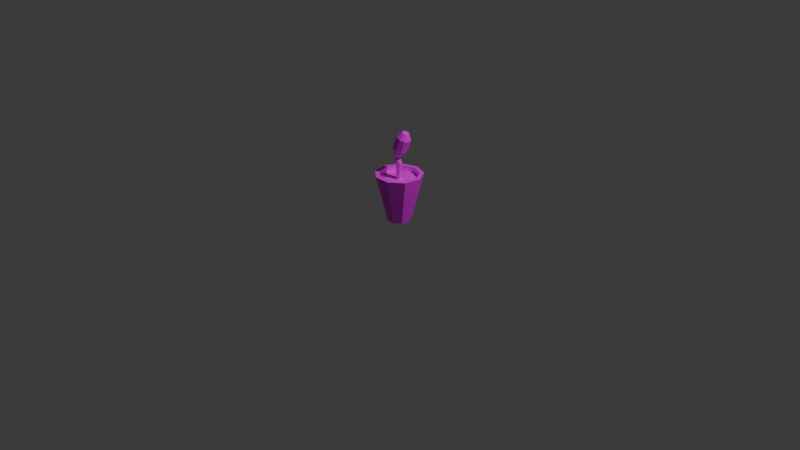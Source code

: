 # Source: bugplantOne.blend  (saved by Blender 5.2.45; exported with 4.5.12 LTS)
import bpy
from mathutils import Matrix  # noqa: F401  (used for matrix-valued properties, if any)

bpy.ops.wm.read_factory_settings(use_empty=True)
scene = bpy.context.scene
scene.name = 'Scene'

# ---- collections
col_collection = bpy.data.collections.new('Collection'); scene.collection.children.link(col_collection)

# ---- images (referenced by path relative to the original .blend; pixels are not part of the script)
import os
ASSET_DIR = os.environ.get("B2B_ASSET_DIR", "")  # directory of the original .blend (textures are referenced by path, not embedded)
HERE = os.path.dirname(os.path.abspath(__file__))  # packed textures are extracted next to this script under _unpacked/

def load_image(name, relpath, width, height, colorspace="sRGB"):
    """Load a texture the original file referenced (path relative to the .blend, or extracted next to this script)."""
    p = next((c for c in (os.path.join(HERE, relpath), os.path.join(ASSET_DIR, relpath)) if relpath and os.path.exists(c)), "")
    if p:
        img = bpy.data.images.load(p, check_existing=True)
        img.name = name
    else:  # same state as the original file: an image datablock whose file is absent (Cycles renders it pink)
        img = bpy.data.images.new(name, width, height)
        img.source = "FILE"
        img.filepath = "//" + (relpath or name)
    img.colorspace_settings.name = colorspace
    return img
img_bugplant1_tex = load_image('bugplant1_tex', 'bugplant1_tex.png', 1024, 1024, 'sRGB')

# ---- materials (node trees are filled in below, after node groups)
mat_bugplantonetexture = bpy.data.materials.new('bugplantoneTexture')

# ---- material node trees
mat_bugplantonetexture.use_nodes = True; mat_bugplantonetexture.node_tree.nodes.clear()
_N = mat_bugplantonetexture.node_tree.nodes; _L = mat_bugplantonetexture.node_tree.links
n0 = _N.new('ShaderNodeBsdfPrincipled'); n0.name = 'Principled BSDF'; n0.location = (-200, 100)
n0.inputs[10].default_value = 0.005
n1 = _N.new('ShaderNodeOutputMaterial'); n1.name = 'Material Output'; n1.location = (200, 100)
n2 = _N.new('ShaderNodeTexImage'); n2.name = 'Image Texture'; n2.location = (-490, 60)
n2.image = img_bugplant1_tex
_L.new(n0.outputs[0], n1.inputs[0])
_L.new(n2.outputs[0], n0.inputs[0])
n1.is_active_output = True

# ---- world
world_world = bpy.data.worlds.new('World'); scene.world = world_world
world_world.use_nodes = True; world_world.node_tree.nodes.clear()
_N = world_world.node_tree.nodes; _L = world_world.node_tree.links
n0 = _N.new('ShaderNodeOutputWorld'); n0.name = 'World Output'; n0.location = (200, 100)
n1 = _N.new('ShaderNodeBackground'); n1.name = 'Background'; n1.location = (-200, 100)
n1.inputs[0].default_value = (0.05088, 0.05088, 0.05088, 1.0)
_L.new(n1.outputs[0], n0.inputs[0])
n0.is_active_output = True
world_world.color = (0.05088, 0.05088, 0.05088)
world_world.sun_shadow_jitter_overblur = 0.0

# ---- cameras
cam_camera = bpy.data.cameras.new('Camera')
cam_camera.clip_end = 100.0
cam_camera.ortho_scale = 7.314

# ---- lights
light_light = bpy.data.lights.new('Light', 'POINT')
light_light.energy = 1000.0
light_light.shadow_soft_size = 0.1

# ---- meshes
me_cylinder = bpy.data.meshes.new('Cylinder')
me_cylinder.from_pydata([(3.322e-09, 0.4989, -1.0), (0.0, 0.8307, 1.0), (0.3207, 0.3822, -1.0), (0.5339, 0.6363, 1.0), (0.4913, 0.08663, -1.0), (0.818, 0.1442, 1.0), (0.432, -0.2494, -1.0), (0.7194, -0.4153, 1.0), (0.1706, -0.4688, -1.0), (0.2841, -0.7806, 1.0), (-0.1706, -0.4688, -1.0), (-0.2841, -0.7806, 1.0), (-0.432, -0.2494, -1.0), (-0.7194, -0.4153, 1.0), (-0.4913, 0.08663, -1.0), (-0.818, 0.1442, 1.0), (-0.3207, 0.3822, -1.0), (-0.5339, 0.6363, 1.0), (0.6428, 0.766, 1.0), (0.0, 1.0, 1.0), (0.9848, 0.1736, 1.0), (0.866, -0.5, 1.0), (0.342, -0.9397, 1.0), (-0.342, -0.9397, 1.0), (-0.866, -0.5, 1.0), (-0.9848, 0.1736, 1.0), (-0.6428, 0.766, 1.0), (0.07574, 0.09026, 0.7696), (-6.882e-09, 0.1178, 0.7696), (0.116, 0.02046, 0.7696), (0.102, -0.05891, 0.7696), (0.0403, -0.1107, 0.7696), (-0.0403, -0.1107, 0.7696), (-0.102, -0.05891, 0.7696), (-0.116, 0.02046, 0.7696), (-0.07574, 0.09026, 0.7696), (0.5339, 0.6363, 0.7696), (-6.882e-09, 0.8307, 0.7696), (0.818, 0.1442, 0.7696), (0.7194, -0.4153, 0.7696), (0.2841, -0.7806, 0.7696), (-0.2841, -0.7806, 0.7696), (-0.7194, -0.4153, 0.7696), (-0.818, 0.1442, 0.7696), (-0.5339, 0.6363, 0.7696), (0.07574, 0.09026, 1.02), (1.635e-08, 0.1178, 1.02), (0.116, 0.02046, 1.02), (0.102, -0.05891, 1.02), (0.0403, -0.1107, 1.02), (-0.0403, -0.1107, 1.02), (-0.102, -0.05891, 1.02), (-0.116, 0.02046, 1.02), (-0.07574, 0.09026, 1.02), (0.06731, 0.09249, 1.46), (-0.004544, 0.1177, 1.433), (0.1077, 0.02398, 1.473), (0.09764, -0.05575, 1.467), (0.04193, -0.1094, 1.444), (-0.0334, -0.1118, 1.416), (-0.0931, -0.06197, 1.395), (-0.1092, 0.01691, 1.391), (-0.07427, 0.08787, 1.406), (-0.02395, 0.07118, 1.669), (-0.09259, 0.1081, 1.69), (0.007541, -0.002898, 1.665), (-0.01285, -0.07951, 1.68), (-0.07558, -0.1228, 1.706), (-0.1513, -0.1125, 1.732), (-0.2046, -0.05349, 1.745), (-0.2105, 0.0267, 1.739), (-0.1663, 0.0905, 1.718), (0.218, 0.2261, 1.956), (0.04372, 0.3198, 2.008), (0.2979, 0.03804, 1.945), (0.2462, -0.1565, 1.982), (0.0869, -0.2664, 2.049), (-0.1053, -0.2403, 2.114), (-0.2406, -0.09039, 2.147), (-0.2556, 0.1132, 2.133), (-0.1433, 0.2752, 2.078), (0.3898, 0.2729, 2.445), (0.2156, 0.3666, 2.497), (0.4698, 0.08483, 2.434), (0.418, -0.1097, 2.471), (0.2588, -0.2196, 2.538), (0.06655, -0.1935, 2.603), (-0.06871, -0.0436, 2.636), (-0.0837, 0.16, 2.622), (0.02858, 0.322, 2.567), (0.3723, 0.1942, 2.729), (0.2858, 0.2407, 2.755), (0.412, 0.1008, 2.724), (0.3863, 0.00413, 2.742), (0.3072, -0.05048, 2.775), (0.2117, -0.03752, 2.807), (0.1445, 0.03696, 2.824), (0.1371, 0.1381, 2.817), (0.1928, 0.2186, 2.789), (0.032, -0.2488, 1.495), (-0.1068, -0.2533, 1.443), (-0.07163, -0.4364, 1.422), (-0.1114, -0.4377, 1.407), (0.2133, 0.219, 1.17), (0.05236, 0.2776, 1.17), (0.2267, 0.3716, 1.125), (0.1959, 0.3828, 1.125)], [], [(0, 19, 18, 2), (2, 18, 20, 4), (4, 20, 21, 6), (6, 21, 22, 8), (8, 22, 23, 10), (10, 23, 24, 12), (12, 24, 25, 14), (17, 15, 43, 44), (14, 25, 26, 16), (16, 26, 19, 0), (2, 10, 14), (16, 0, 2), (2, 4, 6), (6, 8, 10), (10, 12, 14), (14, 16, 2), (2, 6, 10), (1, 3, 18, 19), (3, 5, 20, 18), (5, 7, 21, 20), (7, 9, 22, 21), (9, 11, 23, 22), (11, 13, 24, 23), (13, 15, 25, 24), (15, 17, 26, 25), (17, 1, 19, 26), (32, 31, 49, 50), (11, 9, 40, 41), (5, 3, 36, 38), (1, 17, 44, 37), (13, 11, 41, 42), (7, 5, 38, 39), (15, 13, 42, 43), (9, 7, 39, 40), (3, 1, 37, 36), (28, 27, 36, 37), (27, 29, 38, 36), (29, 30, 39, 38), (30, 31, 40, 39), (31, 32, 41, 40), (32, 33, 42, 41), (33, 34, 43, 42), (34, 35, 44, 43), (35, 28, 37, 44), (49, 48, 57, 58), (29, 27, 45, 47), (28, 35, 53, 46), (33, 32, 50, 51), (30, 29, 47, 48), (34, 33, 51, 52), (31, 30, 48, 49), (27, 28, 46, 45), (35, 34, 52, 53), (57, 56, 65, 66), (45, 46, 55, 54), (53, 52, 61, 62), (50, 49, 58, 59), (47, 45, 54, 56), (46, 53, 62, 55), (51, 50, 59, 60), (48, 47, 56, 57), (52, 51, 60, 61), (65, 63, 72, 74), (61, 60, 69, 70), (58, 57, 66, 67), (54, 55, 64, 63), (62, 61, 70, 71), (59, 58, 67, 68), (56, 54, 63, 65), (55, 62, 71, 64), (60, 59, 68, 69), (73, 80, 89, 82), (64, 71, 80, 73), (69, 68, 77, 78), (66, 65, 74, 75), (70, 69, 78, 79), (67, 66, 75, 76), (63, 64, 73, 72), (71, 70, 79, 80), (68, 67, 76, 77), (89, 88, 97, 98), (78, 77, 86, 87), (75, 74, 83, 84), (79, 78, 87, 88), (76, 75, 84, 85), (72, 73, 82, 81), (80, 79, 88, 89), (77, 76, 85, 86), (74, 72, 81, 83), (91, 97, 95), (86, 85, 94, 95), (83, 81, 90, 92), (82, 89, 98, 91), (87, 86, 95, 96), (84, 83, 92, 93), (88, 87, 96, 97), (85, 84, 93, 94), (81, 82, 91, 90), (58, 59, 100, 99), (99, 100, 102, 101), (46, 45, 103, 104), (104, 103, 105, 106), (92, 90, 91), (91, 98, 97), (97, 96, 95), (95, 94, 93), (93, 92, 95), (92, 91, 95)])
_uv = me_cylinder.uv_layers.new(name='UVMap')
_uv.uv.foreach_set('vector', [0.5499, 0.3734, 0.5806, 0.003348, 0.6766, 0.01088, 0.5978, 0.3772, 0.7075, 0.3641, 0.6833, 0.003348, 0.8076, 0.004922, 0.7695, 0.3649, 0.7695, 0.3649, 0.8076, 0.004922, 0.9009, 0.003348, 0.8161, 0.3641, 0.4194, 0.7508, 0.3617, 0.3852, 0.4792, 0.3839, 0.478, 0.7501, 0.478, 0.7501, 0.4792, 0.3839, 0.5954, 0.3852, 0.536, 0.7508, 0.6741, 0.7523, 0.6021, 0.3858, 0.7, 0.3839, 0.723, 0.7513, 0.723, 0.7513, 0.7, 0.3839, 0.8243, 0.3858, 0.785, 0.7523, 0.3441, 0.5495, 0.3462, 0.6296, 0.3043, 0.6297, 0.3022, 0.5496, 0.4407, 0.3772, 0.3617, 0.01088, 0.4563, 0.003348, 0.4879, 0.3734, 0.4879, 0.3734, 0.4563, 0.003348, 0.5806, 0.003348, 0.5499, 0.3734, 0.1394, 0.84, 0.02457, 0.7032, 0.1394, 0.6829, 0.1793, 0.7305, 0.1793, 0.7925, 0.1394, 0.84, 0.1394, 0.84, 0.0783, 0.8508, 0.02457, 0.8198, 0.02457, 0.8198, 0.003348, 0.7615, 0.02457, 0.7032, 0.02457, 0.7032, 0.0783, 0.6722, 0.1394, 0.6829, 0.1394, 0.6829, 0.1793, 0.7305, 0.1394, 0.84, 0.1394, 0.84, 0.02457, 0.8198, 0.02457, 0.7032, 0.2599, 0.3131, 0.3262, 0.234, 0.355, 0.2445, 0.2753, 0.3398, 0.3262, 0.234, 0.3262, 0.1307, 0.355, 0.1202, 0.355, 0.2445, 0.3262, 0.1307, 0.2599, 0.05158, 0.2753, 0.02492, 0.355, 0.1202, 0.2599, 0.05158, 0.1585, 0.03366, 0.1532, 0.003348, 0.2753, 0.02492, 0.1585, 0.03366, 0.06928, 0.08533, 0.04576, 0.06555, 0.1532, 0.003348, 0.06928, 0.08533, 0.03405, 0.1824, 0.003348, 0.1824, 0.04576, 0.06555, 0.03405, 0.1824, 0.06928, 0.2795, 0.04576, 0.2993, 0.003348, 0.1824, 0.06928, 0.2795, 0.1585, 0.3311, 0.1532, 0.3614, 0.04576, 0.2993, 0.1585, 0.3311, 0.2599, 0.3131, 0.2753, 0.3398, 0.1532, 0.3614, 0.9348, 0.3766, 0.9213, 0.3742, 0.9286, 0.3293, 0.9421, 0.3316, 0.3022, 0.8305, 0.3056, 0.7331, 0.3473, 0.7332, 0.3439, 0.8305, 0.4036, 0.8533, 0.4051, 0.9515, 0.3633, 0.9515, 0.3617, 0.8533, 0.3441, 0.4463, 0.3441, 0.5495, 0.3022, 0.5496, 0.3022, 0.4463, 0.4118, 0.8553, 0.413, 0.7575, 0.4549, 0.7575, 0.4537, 0.8554, 0.4051, 0.7575, 0.4036, 0.8533, 0.3617, 0.8533, 0.3633, 0.7575, 0.413, 0.9515, 0.4118, 0.8553, 0.4537, 0.8554, 0.4549, 0.9516, 0.3056, 0.7331, 0.3022, 0.6364, 0.3439, 0.6364, 0.3473, 0.7332, 0.3462, 0.3681, 0.3441, 0.4463, 0.3022, 0.4463, 0.3043, 0.3681, 0.1376, 0.503, 0.1326, 0.5168, 0.003348, 0.5166, 0.03859, 0.4196, 0.1326, 0.5168, 0.1376, 0.5306, 0.03859, 0.6137, 0.003348, 0.5166, 0.1376, 0.5306, 0.1503, 0.5379, 0.1278, 0.6655, 0.03859, 0.6137, 0.1503, 0.5379, 0.1647, 0.5354, 0.2293, 0.6477, 0.1278, 0.6655, 0.1647, 0.5354, 0.1741, 0.5242, 0.2955, 0.5687, 0.2293, 0.6477, 0.1741, 0.5242, 0.1741, 0.5095, 0.2955, 0.4654, 0.2955, 0.5687, 0.1741, 0.5095, 0.1647, 0.4983, 0.2293, 0.3862, 0.2955, 0.4654, 0.1647, 0.4983, 0.1503, 0.4957, 0.1278, 0.3681, 0.2293, 0.3862, 0.1503, 0.4957, 0.1376, 0.503, 0.03859, 0.4196, 0.1278, 0.3681, 0.9286, 0.3293, 0.9149, 0.3272, 0.9285, 0.2472, 0.9406, 0.2532, 0.4877, 0.9268, 0.473, 0.9262, 0.475, 0.8807, 0.4896, 0.8814, 0.8963, 0.7546, 0.8817, 0.7559, 0.8778, 0.7108, 0.8924, 0.7095, 0.9656, 0.7225, 0.954, 0.7231, 0.9531, 0.6777, 0.9646, 0.677, 0.4987, 0.927, 0.4877, 0.9268, 0.4896, 0.8814, 0.5006, 0.8815, 0.9802, 0.7222, 0.9656, 0.7225, 0.9646, 0.677, 0.9792, 0.6767, 0.9213, 0.3742, 0.9076, 0.3721, 0.9149, 0.3272, 0.9286, 0.3293, 0.473, 0.9262, 0.4616, 0.9254, 0.4636, 0.8799, 0.475, 0.8807, 0.8817, 0.7559, 0.8707, 0.7578, 0.8668, 0.7126, 0.8778, 0.7108, 0.5032, 0.8003, 0.4918, 0.799, 0.4881, 0.7632, 0.4982, 0.7607, 0.475, 0.8807, 0.4636, 0.8799, 0.4664, 0.8048, 0.4773, 0.8008, 0.9901, 0.6769, 0.9792, 0.6767, 0.9769, 0.6095, 0.9882, 0.6068, 0.9421, 0.3316, 0.9286, 0.3293, 0.9406, 0.2532, 0.9526, 0.2605, 0.4896, 0.8814, 0.475, 0.8807, 0.4773, 0.8008, 0.4918, 0.799, 0.8924, 0.7095, 0.8778, 0.7108, 0.8719, 0.6412, 0.8852, 0.635, 0.9646, 0.677, 0.9531, 0.6777, 0.9511, 0.6059, 0.9623, 0.6091, 0.5006, 0.8815, 0.4896, 0.8814, 0.4918, 0.799, 0.5032, 0.8003, 0.9792, 0.6767, 0.9646, 0.677, 0.9623, 0.6091, 0.9769, 0.6095, 0.6512, 0.7748, 0.6602, 0.7864, 0.6249, 0.8249, 0.6021, 0.7956, 0.9769, 0.6095, 0.9623, 0.6091, 0.9666, 0.5445, 0.9811, 0.5453, 0.9406, 0.2532, 0.9285, 0.2472, 0.9547, 0.2123, 0.9688, 0.2097, 0.4773, 0.8008, 0.4664, 0.8048, 0.4616, 0.7575, 0.4736, 0.762, 0.8719, 0.6412, 0.862, 0.6458, 0.8398, 0.5836, 0.8514, 0.5858, 0.9526, 0.2605, 0.9406, 0.2532, 0.9688, 0.2097, 0.9816, 0.2072, 0.4918, 0.799, 0.4773, 0.8008, 0.4736, 0.762, 0.4881, 0.7632, 0.8852, 0.635, 0.8719, 0.6412, 0.8514, 0.5858, 0.8655, 0.5897, 0.9623, 0.6091, 0.9511, 0.6059, 0.9542, 0.5475, 0.9666, 0.5445, 0.8964, 0.5267, 0.8607, 0.5167, 0.8852, 0.426, 0.921, 0.4359, 0.8655, 0.5897, 0.8514, 0.5858, 0.8607, 0.5167, 0.8964, 0.5267, 0.9666, 0.5445, 0.9542, 0.5475, 0.9282, 0.4788, 0.9598, 0.4712, 0.6512, 0.7604, 0.6512, 0.7748, 0.6021, 0.7956, 0.6021, 0.759, 0.9811, 0.5453, 0.9666, 0.5445, 0.9598, 0.4712, 0.9967, 0.4733, 0.9688, 0.2097, 0.9547, 0.2123, 0.9252, 0.1509, 0.9609, 0.1442, 0.8754, 0.5936, 0.8655, 0.5897, 0.8964, 0.5267, 0.9215, 0.5365, 0.8514, 0.5858, 0.8398, 0.5836, 0.831, 0.5112, 0.8607, 0.5167, 0.9816, 0.2072, 0.9688, 0.2097, 0.9609, 0.1442, 0.9933, 0.138, 0.8852, 0.426, 0.8556, 0.4205, 0.889, 0.3839, 0.9038, 0.3866, 0.9598, 0.4712, 0.9282, 0.4788, 0.9282, 0.3914, 0.9598, 0.3839, 0.279, 0.807, 0.2546, 0.8171, 0.2546, 0.7289, 0.279, 0.7188, 0.9967, 0.4733, 0.9598, 0.4712, 0.9598, 0.3839, 0.9967, 0.3859, 0.9609, 0.1442, 0.9252, 0.1509, 0.9076, 0.05794, 0.9434, 0.05124, 0.2179, 0.8192, 0.186, 0.8123, 0.186, 0.7241, 0.2179, 0.731, 0.8607, 0.5167, 0.831, 0.5112, 0.8556, 0.4205, 0.8852, 0.426, 0.9933, 0.138, 0.9609, 0.1442, 0.9434, 0.05124, 0.9757, 0.04506, 0.2546, 0.8171, 0.2179, 0.8192, 0.2179, 0.731, 0.2546, 0.7289, 0.5099, 0.8294, 0.5229, 0.7984, 0.5569, 0.8053, 0.9757, 0.04506, 0.9434, 0.05124, 0.9312, 0.006421, 0.9473, 0.003348, 0.2546, 0.7289, 0.2179, 0.731, 0.2231, 0.6783, 0.2413, 0.6772, 0.921, 0.4359, 0.8852, 0.426, 0.9038, 0.3866, 0.9215, 0.3915, 0.5468, 0.7575, 0.5783, 0.7764, 0.5569, 0.8053, 0.5412, 0.7959, 0.279, 0.7188, 0.2546, 0.7289, 0.2413, 0.6772, 0.2534, 0.6722, 0.5099, 0.7625, 0.5468, 0.7575, 0.5412, 0.7959, 0.5229, 0.7984, 0.9434, 0.05124, 0.9076, 0.05794, 0.9135, 0.009751, 0.9312, 0.006421, 0.2179, 0.731, 0.186, 0.7241, 0.2072, 0.6748, 0.2231, 0.6783, 0.7132, 0.8242, 0.7015, 0.8178, 0.7015, 0.7886, 0.7231, 0.8004, 0.7231, 0.8004, 0.7015, 0.7886, 0.7166, 0.759, 0.7228, 0.7624, 0.6817, 0.759, 0.6948, 0.7654, 0.6948, 0.7976, 0.6669, 0.7839, 0.6669, 0.7839, 0.6948, 0.7976, 0.6766, 0.8191, 0.6713, 0.8165, 0.5394, 0.847, 0.5213, 0.8434, 0.5099, 0.8294, 0.5099, 0.8294, 0.5106, 0.8116, 0.5229, 0.7984, 0.5229, 0.7984, 0.5412, 0.7959, 0.5569, 0.8053, 0.5569, 0.8053, 0.5626, 0.8222, 0.5557, 0.8387, 0.5557, 0.8387, 0.5394, 0.847, 0.5569, 0.8053, 0.5394, 0.847, 0.5099, 0.8294, 0.5569, 0.8053])
me_cylinder.materials.append(mat_bugplantonetexture)
me_cylinder.update()

# ---- objects
ob_light = bpy.data.objects.new('Light', light_light)
ob_camera = bpy.data.objects.new('Camera', cam_camera)
ob_cylinder = bpy.data.objects.new('Cylinder', me_cylinder)

# ---- transforms, parenting, visibility, modifiers, constraints
ob_light.location = (4.076, 1.005, 5.904)
ob_light.rotation_euler = (0.6503, 0.05522, 1.866)
ob_light.lock_rotations_4d = False
ob_light.empty_display_type = 'ARROWS'
ob_light.color = (0.0, 0.0, 0.0, 0.0)
ob_light.lineart.crease_threshold = 0.0
ob_camera.location = (7.359, -6.926, 4.958)
ob_camera.rotation_euler = (1.109, 0.0, 0.8149)
ob_camera.lock_rotations_4d = False
ob_camera.empty_display_type = 'ARROWS'
ob_camera.color = (0.0, 0.0, 0.0, 0.0)
ob_camera.display_type = 'WIRE'
ob_camera.lineart.crease_threshold = 0.0
ob_cylinder.location = (0.0, 0.0, 0.2521)
ob_cylinder.scale = (0.2497, 0.2497, 0.2497)

# ---- collection membership
col_collection.objects.link(ob_light)
col_collection.objects.link(ob_camera)
col_collection.objects.link(ob_cylinder)

# ---- scene / render settings (as saved in the file)
scene.camera = ob_camera
scene.frame_start = 1; scene.frame_end = 250; scene.frame_set(1)
scene.render.engine = 'BLENDER_EEVEE_NEXT'
scene.render.bake_bias = 0.0
scene.render.bake_samples = 0
scene.render.compositor_device = 'GPU'
scene.eevee.use_volume_custom_range = False
scene.eevee.fast_gi_thickness_near = 0.1
scene.eevee.fast_gi_thickness_far = 0.0
scene.eevee.ray_tracing_options.screen_trace_thickness = 0.1
bpy.context.view_layer.update()
